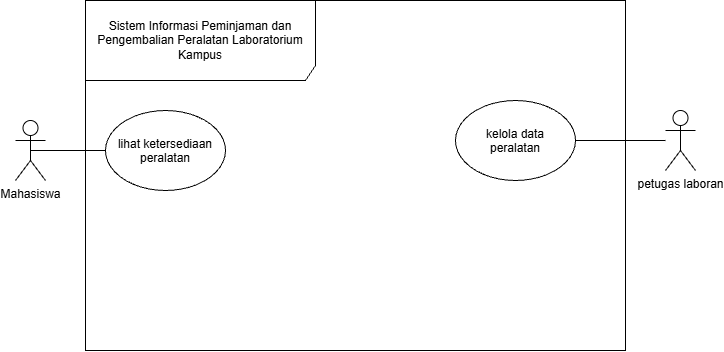

The diagram above was exported from draw.io. Its source (the exported page's mxGraphModel, read from the mxfile embedded in the PNG):
<mxGraphModel dx="1005" dy="647" grid="1" gridSize="10" guides="1" tooltips="1" connect="1" arrows="1" fold="1" page="1" pageScale="1" pageWidth="827" pageHeight="1169" math="0" shadow="0">
  <root>
    <mxCell id="0" />
    <mxCell id="1" parent="0" />
    <mxCell id="R9x_UAVKMwL3kBcX9A7q-1" parent="1" style="shape=umlFrame;whiteSpace=wrap;html=1;pointerEvents=0;recursiveResize=0;container=1;collapsible=0;width=230;height=80;" value="Sistem Informasi Peminjaman dan Pengembalian Peralatan Laboratorium&lt;br/&gt;Kampus" vertex="1">
      <mxGeometry height="350" width="540" x="170" y="90" as="geometry" />
    </mxCell>
    <mxCell id="R9x_UAVKMwL3kBcX9A7q-6" parent="R9x_UAVKMwL3kBcX9A7q-1" style="ellipse;whiteSpace=wrap;html=1;shapeInside=1;" value="lihat ketersediaan peralatan" vertex="1">
      <mxGeometry height="80" width="120" x="20" y="110" as="geometry" />
    </mxCell>
    <mxCell id="R9x_UAVKMwL3kBcX9A7q-7" parent="R9x_UAVKMwL3kBcX9A7q-1" style="ellipse;whiteSpace=wrap;html=1;shapeInside=1;" value="kelola data peralatan" vertex="1">
      <mxGeometry height="80" width="120" x="370" y="100" as="geometry" />
    </mxCell>
    <mxCell id="R9x_UAVKMwL3kBcX9A7q-10" edge="1" parent="1" source="R9x_UAVKMwL3kBcX9A7q-3" style="edgeStyle=orthogonalEdgeStyle;rounded=0;orthogonalLoop=1;jettySize=auto;html=1;exitX=0.5;exitY=0.5;exitDx=0;exitDy=0;exitPerimeter=0;entryX=0;entryY=0.5;entryDx=0;entryDy=0;endArrow=none;endFill=0;" target="R9x_UAVKMwL3kBcX9A7q-6">
      <mxGeometry relative="1" as="geometry" />
    </mxCell>
    <mxCell id="R9x_UAVKMwL3kBcX9A7q-3" parent="1" style="shape=umlActor;verticalLabelPosition=bottom;verticalAlign=top;html=1;" value="Mahasiswa" vertex="1">
      <mxGeometry height="60" width="30" x="100" y="210" as="geometry" />
    </mxCell>
    <mxCell id="R9x_UAVKMwL3kBcX9A7q-15" edge="1" parent="1" source="R9x_UAVKMwL3kBcX9A7q-4" style="edgeStyle=orthogonalEdgeStyle;rounded=0;orthogonalLoop=1;jettySize=auto;html=1;entryX=1;entryY=0.5;entryDx=0;entryDy=0;endArrow=none;endFill=0;" target="R9x_UAVKMwL3kBcX9A7q-7">
      <mxGeometry relative="1" as="geometry" />
    </mxCell>
    <mxCell id="R9x_UAVKMwL3kBcX9A7q-4" parent="1" style="shape=umlActor;verticalLabelPosition=bottom;verticalAlign=top;html=1;" value="petugas laboran&lt;div&gt;&lt;br&gt;&lt;/div&gt;" vertex="1">
      <mxGeometry height="60" width="30" x="750" y="200" as="geometry" />
    </mxCell>
  </root>
</mxGraphModel>